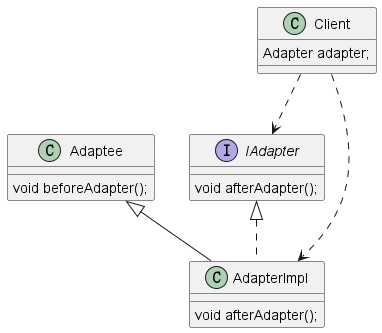

The diagram above was rendered by PlantUML. Its source (embedded in the PNG):
@startuml
'https://plantuml.com/sequence-diagram

class Adaptee{
    void beforeAdapter();
}
Interface IAdapter{
    void afterAdapter();
}
class AdapterImpl extends Adaptee implements IAdapter{
    void afterAdapter();
}

class Client{
    Adapter adapter;
}

Client ..> AdapterImpl
Client ..> IAdapter
@enduml